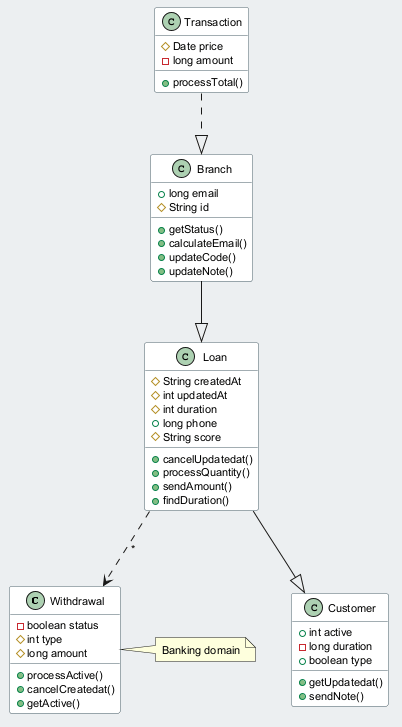

The diagram above was rendered by PlantUML. Its source (embedded in the PNG):
@startuml
skinparam backgroundColor #ECEFF1
skinparam classBackgroundColor #FFFFFF
skinparam classBorderColor #455A64
skinparam defaultFontSize 11
class Withdrawal {
  -boolean status
  #int type
  #long amount
  +processActive()
  +cancelCreatedat()
  +getActive()
}
class Loan {
  #String createdAt
  #int updatedAt
  #int duration
  +long phone
  #String score
  +cancelUpdatedat()
  +processQuantity()
  +sendAmount()
  +findDuration()
}
class Branch {
  +long email
  #String id
  +getStatus()
  +calculateEmail()
  +updateCode()
  +updateNote()
}
class Customer {
  +int active
  -long duration
  +boolean type
  +getUpdatedat()
  +sendNote()
}
class Transaction {
  #Date price
  -long amount
  +processTotal()
}
Branch --|> Loan
Transaction ..|> Branch
Loan ..> Withdrawal : "*"
Loan --|> Customer
note right of Withdrawal : Banking domain
@enduml